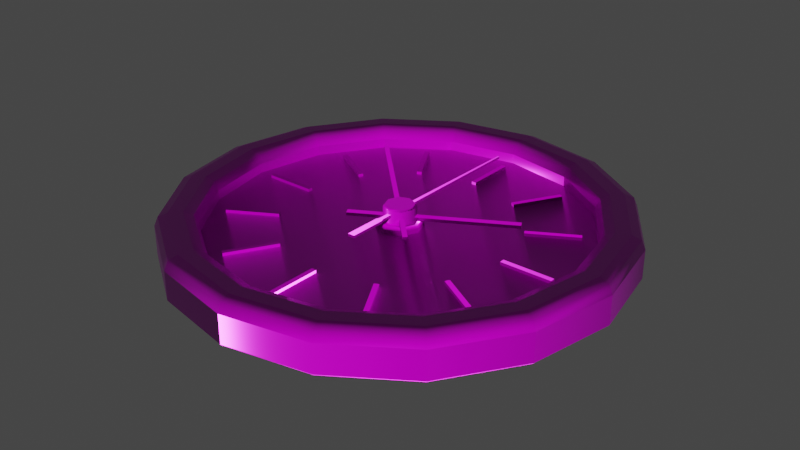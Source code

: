 # Source: Stylized_Wall_Clock_Textured.blend  (saved by Blender 2.83.20; exported with 4.5.12 LTS)
import bpy
from mathutils import Matrix  # noqa: F401  (used for matrix-valued properties, if any)

bpy.ops.wm.read_factory_settings(use_empty=True)
scene = bpy.context.scene
scene.name = 'Scene'

# ---- collections
col_wall_clock__round__low = bpy.data.collections.new('Wall Clock (Round) Low'); scene.collection.children.link(col_wall_clock__round__low)

# ---- images (referenced by path relative to the original .blend; pixels are not part of the script)
import os
ASSET_DIR = os.environ.get("B2B_ASSET_DIR", "")  # directory of the original .blend (textures are referenced by path, not embedded)
HERE = os.path.dirname(os.path.abspath(__file__))  # packed textures are extracted next to this script under _unpacked/

def load_image(name, relpath, width, height, colorspace="sRGB"):
    """Load a texture the original file referenced (path relative to the .blend, or extracted next to this script)."""
    p = next((c for c in (os.path.join(HERE, relpath), os.path.join(ASSET_DIR, relpath)) if relpath and os.path.exists(c)), "")
    if p:
        img = bpy.data.images.load(p, check_existing=True)
        img.name = name
    else:  # same state as the original file: an image datablock whose file is absent (Cycles renders it pink)
        img = bpy.data.images.new(name, width, height)
        img.source = "FILE"
        img.filepath = "//" + (relpath or name)
    img.colorspace_settings.name = colorspace
    return img
img_stylized_wall_clock_low_wall_clock__round__height_png = load_image('Stylized Wall Clock_low_Wall Clock (Round)_Height.png', 'Stylized Wall Clock_low_Wall Clock (Round)_Height.png', 1024, 1024, 'Non-Color')
img_stylized_wall_clock_low_wall_clock__round__basecolor_png = load_image('Stylized Wall Clock_low_Wall Clock (Round)_BaseColor.png', 'Stylized Wall Clock_low_Wall Clock (Round)_BaseColor.png', 1024, 1024, 'sRGB')
img_stylized_wall_clock_low_wall_clock__round__metallic_png = load_image('Stylized Wall Clock_low_Wall Clock (Round)_Metallic.png', 'Stylized Wall Clock_low_Wall Clock (Round)_Metallic.png', 1024, 1024, 'Non-Color')
img_stylized_wall_clock_low_wall_clock__round__roughness_png = load_image('Stylized Wall Clock_low_Wall Clock (Round)_Roughness.png', 'Stylized Wall Clock_low_Wall Clock (Round)_Roughness.png', 1024, 1024, 'Non-Color')
img_stylized_wall_clock_low_wall_clock__round__normal_png = load_image('Stylized Wall Clock_low_Wall Clock (Round)_Normal.png', 'Stylized Wall Clock_low_Wall Clock (Round)_Normal.png', 1024, 1024, 'Non-Color')

# ---- materials (node trees are filled in below, after node groups)
mat_wall_clock__round = bpy.data.materials.new('Wall Clock (Round)')
mat_wall_clock__round.use_transparent_shadow = False

# ---- node groups
ng_auto_smooth = bpy.data.node_groups.new('Auto Smooth', 'GeometryNodeTree')
_s = ng_auto_smooth.interface.new_socket(name='Geometry', in_out='OUTPUT', socket_type='NodeSocketGeometry')
_s = ng_auto_smooth.interface.new_socket(name='Geometry', in_out='INPUT', socket_type='NodeSocketGeometry')
_s = ng_auto_smooth.interface.new_socket(name='Angle', in_out='INPUT', socket_type='NodeSocketFloat')
_s.subtype = 'ANGLE'
_s.min_value = 0.0
_s.max_value = 3.142
ng_auto_smooth.is_modifier = True
_N = ng_auto_smooth.nodes; _L = ng_auto_smooth.links
n0 = _N.new('NodeGroupOutput'); n0.name = 'Group Output'; n0.location = (480, -100)
n1 = _N.new('NodeGroupInput'); n1.name = 'Group Input'; n1.location = (-420, -300)
n2 = _N.new('NodeGroupInput'); n2.name = 'Group Input.001'; n2.location = (-60, -100)
n3 = _N.new('GeometryNodeSetShadeSmooth'); n3.name = 'Set Shade Smooth'; n3.location = (120, -100)
n3.domain = 'EDGE'
n4 = _N.new('GeometryNodeSetShadeSmooth'); n4.name = 'Set Shade Smooth.001'; n4.location = (300, -100)
n5 = _N.new('GeometryNodeInputMeshEdgeAngle'); n5.name = 'Edge Angle'; n5.location = (-420, -220)
n6 = _N.new('GeometryNodeInputEdgeSmooth'); n6.name = 'Is Edge Smooth'; n6.location = (-60, -160)
n7 = _N.new('GeometryNodeInputShadeSmooth'); n7.name = 'Is Face Smooth'; n7.location = (-240, -340)
n8 = _N.new('FunctionNodeBooleanMath'); n8.name = 'Boolean Math'; n8.location = (-60, -220)
n9 = _N.new('FunctionNodeCompare'); n9.name = 'Compare'; n9.location = (-240, -180)
n9.operation = 'LESS_EQUAL'
_L.new(n5.outputs[0], n9.inputs[0])
_L.new(n4.outputs[0], n0.inputs[0])
_L.new(n1.outputs[1], n9.inputs[1])
_L.new(n9.outputs[0], n8.inputs[0])
_L.new(n7.outputs[0], n8.inputs[1])
_L.new(n2.outputs[0], n3.inputs[0])
_L.new(n6.outputs[0], n3.inputs[1])
_L.new(n3.outputs[0], n4.inputs[0])
_L.new(n8.outputs[0], n3.inputs[2])
n0.is_active_output = True

# ---- material node trees
mat_wall_clock__round.use_nodes = True; mat_wall_clock__round.node_tree.nodes.clear()
_N = mat_wall_clock__round.node_tree.nodes; _L = mat_wall_clock__round.node_tree.links
n0 = _N.new('NodeFrame'); n0.name = 'Frame'; n0.location = (-1270, 330)
n0.label = 'Mapping'
n0.width = 400
n1 = _N.new('NodeFrame'); n1.name = 'Frame.001'; n1.location = (-627, 530)
n1.label = 'Textures'
n1.width = 357
n2 = _N.new('ShaderNodeOutputMaterial'); n2.name = 'Material Output'; n2.location = (300, 300)
n3 = _N.new('ShaderNodeTexImage'); n3.name = 'Image Texture'; n3.location = (87, -1150)
n3.label = 'Displacement'
n3.image = img_stylized_wall_clock_low_wall_clock__round__height_png
n4 = _N.new('ShaderNodeTexImage'); n4.name = 'Image Texture.001'; n4.location = (87, -30)
n4.label = 'Base Color'
n4.image = img_stylized_wall_clock_low_wall_clock__round__basecolor_png
n5 = _N.new('ShaderNodeTexImage'); n5.name = 'Image Texture.002'; n5.location = (87, -310)
n5.label = 'Metallic'
n5.image = img_stylized_wall_clock_low_wall_clock__round__metallic_png
n6 = _N.new('ShaderNodeTexImage'); n6.name = 'Image Texture.003'; n6.location = (87, -590)
n6.label = 'Roughness'
n6.image = img_stylized_wall_clock_low_wall_clock__round__roughness_png
n7 = _N.new('ShaderNodeTexImage'); n7.name = 'Image Texture.004'; n7.location = (87, -870)
n7.label = 'Normal'
n7.image = img_stylized_wall_clock_low_wall_clock__round__normal_png
n8 = _N.new('ShaderNodeNormalMap'); n8.name = 'Normal Map'; n8.location = (-240, -340)
n9 = _N.new('ShaderNodeMapping'); n9.name = 'Mapping'; n9.location = (230, -30)
n10 = _N.new('NodeReroute'); n10.name = 'Reroute'; n10.location = (37, -700)
n10.width = 16
n10.socket_idname = 'NodeSocketVector'
n11 = _N.new('ShaderNodeTexCoord'); n11.name = 'Texture Coordinate'; n11.location = (30, -30)
n12 = _N.new('ShaderNodeBsdfPrincipled'); n12.name = 'Principled BSDF'; n12.location = (10, 300)
n12.distribution = 'GGX'
n12.subsurface_method = 'BURLEY'
n12.inputs[3].default_value = 1.45
n12.inputs[27].default_value = (0.0, 0.0, 0.0, 1.0)
n12.inputs[28].default_value = 1.0
n13 = _N.new('ShaderNodeDisplacement'); n13.name = 'Displacement'; n13.location = (-126, -522)
n13.inputs[2].default_value = 1.0
n3.parent = n1
n4.parent = n1
n5.parent = n1
n6.parent = n1
n7.parent = n1
n9.parent = n0
n10.parent = n1
n11.parent = n0
_L.new(n12.outputs[0], n2.inputs[0])
_L.new(n3.outputs[0], n13.inputs[0])
_L.new(n4.outputs[0], n12.inputs[0])
_L.new(n5.outputs[0], n12.inputs[1])
_L.new(n6.outputs[0], n12.inputs[2])
_L.new(n7.outputs[0], n8.inputs[1])
_L.new(n8.outputs[0], n12.inputs[5])
_L.new(n10.outputs[0], n4.inputs[0])
_L.new(n10.outputs[0], n5.inputs[0])
_L.new(n10.outputs[0], n6.inputs[0])
_L.new(n10.outputs[0], n7.inputs[0])
_L.new(n10.outputs[0], n3.inputs[0])
_L.new(n9.outputs[0], n10.inputs[0])
_L.new(n11.outputs[2], n9.inputs[0])
n2.is_active_output = True

# ---- world
world_world = bpy.data.worlds.new('World'); scene.world = world_world
world_world.use_nodes = True; world_world.node_tree.nodes.clear()
_N = world_world.node_tree.nodes; _L = world_world.node_tree.links
n0 = _N.new('ShaderNodeOutputWorld'); n0.name = 'World Output'; n0.location = (300, 300)
n1 = _N.new('ShaderNodeBackground'); n1.name = 'Background'; n1.location = (10, 300)
n1.inputs[0].default_value = (0.05088, 0.05088, 0.05088, 1.0)
_L.new(n1.outputs[0], n0.inputs[0])
n0.is_active_output = True
world_world.color = (0.05088, 0.05088, 0.05088)
world_world.use_sun_shadow = False
world_world.sun_shadow_jitter_overblur = 0.0

# ---- meshes
me_cylinder_001 = bpy.data.meshes.new('Cylinder.001')
me_cylinder_001.from_pydata([(-4.467e-08, 0.1007, 0.088), (-4.753e-08, 0.07113, 0.128), (0.07118, 0.07118, 0.088), (0.05029, 0.05029, 0.128), (0.1007, 1.928e-09, 0.088), (0.07113, 1.451e-09, 0.128), (0.07118, -0.07118, 0.088), (0.05029, -0.05029, 0.128), (-5.347e-08, -0.1007, 0.088), (-4.013e-08, -0.07113, 0.128), (-0.07118, -0.07118, 0.088), (-0.05029, -0.05029, 0.128), (-0.1007, 7.528e-09, 0.088), (-0.07113, 1.134e-08, 0.128), (-0.07118, 0.07118, 0.088), (-0.05029, 0.05029, 0.128), (0.07118, 0.07118, 0.128), (-4.467e-08, 0.1007, 0.128), (0.1007, 1.928e-09, 0.128), (0.07118, -0.07118, 0.128), (-5.347e-08, -0.1007, 0.128), (-0.07118, -0.07118, 0.128), (-0.1007, 7.528e-09, 0.128), (-0.07118, 0.07118, 0.128), (0.05029, 0.05029, 0.2), (-4.753e-08, 0.07113, 0.2), (0.07113, 1.451e-09, 0.2), (0.05029, -0.05029, 0.2), (-4.013e-08, -0.07113, 0.2), (-0.05029, -0.05029, 0.2), (-0.07113, 1.134e-08, 0.2), (-0.05029, 0.05029, 0.2)], [], [(0, 17, 16, 2), (2, 16, 18, 4), (4, 18, 19, 6), (6, 19, 20, 8), (8, 20, 21, 10), (10, 21, 22, 12), (13, 11, 29, 30), (12, 22, 23, 14), (14, 23, 17, 0), (1, 3, 16, 17), (3, 5, 18, 16), (5, 7, 19, 18), (7, 9, 20, 19), (9, 11, 21, 20), (11, 13, 22, 21), (13, 15, 23, 22), (15, 1, 17, 23), (24, 25, 31, 30, 29, 28, 27, 26), (9, 7, 27, 28), (5, 3, 24, 26), (15, 13, 30, 31), (11, 9, 28, 29), (7, 5, 26, 27), (3, 1, 25, 24), (1, 15, 31, 25)])
me_cylinder_001.polygons.foreach_set('use_smooth', [True] * 25)
_uv = me_cylinder_001.uv_layers.new(name='UVMap')
_uv.uv.foreach_set('vector', [0.5026, 0.07529, 0.4931, 0.07529, 0.4931, 0.05694, 0.5026, 0.05694, 0.5026, 0.05694, 0.4931, 0.05694, 0.4931, 0.03859, 0.5026, 0.03859, 0.5026, 0.03859, 0.4931, 0.03859, 0.4931, 0.02025, 0.5026, 0.02025, 0.5026, 0.02025, 0.4931, 0.02025, 0.4931, 0.0019, 0.5026, 0.0019, 0.5026, 0.1487, 0.4931, 0.1487, 0.4931, 0.1303, 0.5026, 0.1303, 0.5026, 0.1303, 0.4931, 0.1303, 0.4931, 0.112, 0.5026, 0.112, 0.001902, 0.02783, 0.001902, 0.01486, 0.01904, 0.01486, 0.01904, 0.02783, 0.5026, 0.112, 0.4931, 0.112, 0.4931, 0.09364, 0.5026, 0.09364, 0.5026, 0.09364, 0.4931, 0.09364, 0.4931, 0.07529, 0.5026, 0.07529, 0.03851, 0.03969, 0.05147, 0.03969, 0.05417, 0.04619, 0.03582, 0.04619, 0.05147, 0.03969, 0.06064, 0.03053, 0.06714, 0.03322, 0.05417, 0.04619, 0.06064, 0.03053, 0.06064, 0.01757, 0.06714, 0.01487, 0.06714, 0.03322, 0.06064, 0.01757, 0.05147, 0.008399, 0.05417, 0.0019, 0.06714, 0.01487, 0.05147, 0.008399, 0.03851, 0.008399, 0.03582, 0.0019, 0.05417, 0.0019, 0.03851, 0.008399, 0.02934, 0.01757, 0.02285, 0.01487, 0.03582, 0.0019, 0.02934, 0.01757, 0.02934, 0.03053, 0.02285, 0.03322, 0.02285, 0.01487, 0.02934, 0.03053, 0.03851, 0.03969, 0.03582, 0.04619, 0.02285, 0.03322, 0.1022, 0.01106, 0.1022, 0.02403, 0.09307, 0.03319, 0.08011, 0.03319, 0.07094, 0.02403, 0.07094, 0.01106, 0.08011, 0.001898, 0.09307, 0.001898, 0.001902, 0.1056, 0.001902, 0.09264, 0.01904, 0.09264, 0.01904, 0.1056, 0.001902, 0.07968, 0.001902, 0.06671, 0.01904, 0.06671, 0.01904, 0.07968, 0.001902, 0.04079, 0.001902, 0.02783, 0.01904, 0.02783, 0.01904, 0.04079, 0.001902, 0.01486, 0.001902, 0.0019, 0.01904, 0.0019, 0.01904, 0.01486, 0.001902, 0.09264, 0.001902, 0.07968, 0.01904, 0.07968, 0.01904, 0.09264, 0.001902, 0.06671, 0.001902, 0.05375, 0.01904, 0.05375, 0.01904, 0.06671, 0.001902, 0.05375, 0.001902, 0.04079, 0.01904, 0.04079, 0.01904, 0.05375])
me_cylinder_001.materials.append(mat_wall_clock__round)
me_cylinder_001.use_remesh_fix_poles = True
me_cylinder_001.use_remesh_preserve_attributes = False
me_cylinder_001.use_mirror_vertex_groups = False
me_cylinder_001.update()
me_cylinder = bpy.data.meshes.new('Cylinder')
me_cylinder.from_pydata([(0.3144, 0.7591, 0.1), (-1.91e-08, 0.8217, 0.1), (0.581, 0.581, 0.1), (0.7591, 0.3144, 0.1), (0.8217, -1.289e-07, 0.1), (0.7591, -0.3144, 0.1), (0.581, -0.581, 0.1), (0.3144, -0.7591, 0.1), (1.36e-07, -0.8217, 0.1), (-0.3144, -0.7591, 0.1), (-0.581, -0.581, 0.1), (-0.7591, -0.3144, 0.1), (-0.8217, -8.408e-08, 0.1), (-0.7591, 0.3144, 0.1), (-0.581, 0.581, 0.1), (-0.3144, 0.7591, 0.1), (-2.193e-08, 0.8797, 0.2), (-2.488e-08, 0.8217, 0.1431), (-2.712e-08, 0.8387, 0.1833), (0.3144, 0.7591, 0.1431), (0.3366, 0.8127, 0.2), (0.3209, 0.7748, 0.1833), (0.581, 0.581, 0.1431), (0.622, 0.622, 0.2), (0.593, 0.593, 0.1833), (0.7591, 0.3144, 0.1431), (0.8127, 0.3366, 0.2), (0.7748, 0.3209, 0.1833), (0.8217, -9.277e-08, 0.1431), (0.8797, -4.463e-08, 0.2), (0.8387, -5.867e-08, 0.1833), (0.7591, -0.3144, 0.1431), (0.8127, -0.3367, 0.2), (0.7748, -0.3209, 0.1833), (0.581, -0.581, 0.1431), (0.622, -0.622, 0.2), (0.593, -0.593, 0.1833), (0.3144, -0.7591, 0.1431), (0.3367, -0.8127, 0.2), (0.3209, -0.7748, 0.1833), (1.302e-07, -0.8217, 0.1431), (1.318e-07, -0.8797, 0.2), (1.274e-07, -0.8387, 0.1833), (-0.3144, -0.7591, 0.1431), (-0.3366, -0.8127, 0.2), (-0.3209, -0.7748, 0.1833), (-0.581, -0.581, 0.1431), (-0.622, -0.622, 0.2), (-0.593, -0.593, 0.1833), (-0.7591, -0.3144, 0.1431), (-0.8127, -0.3367, 0.2), (-0.7748, -0.3209, 0.1833), (-0.8217, -4.797e-08, 0.1431), (-0.8797, 3.701e-09, 0.2), (-0.8387, -1.292e-08, 0.1833), (-0.7591, 0.3144, 0.1431), (-0.8127, 0.3367, 0.2), (-0.7748, 0.3209, 0.1833), (-0.581, 0.581, 0.1431), (-0.622, 0.622, 0.2), (-0.593, 0.593, 0.1833), (-0.3144, 0.7591, 0.1431), (-0.3366, 0.8127, 0.2), (-0.3209, 0.7748, 0.1833), (0.3605, 0.8703, 0.2), (0.3827, 0.9239, 0.1431), (0.3762, 0.9082, 0.1833), (0.0, 1.0, 0.1431), (-1.058e-08, 0.942, 0.2), (-3.027e-09, 0.983, 0.1833), (0.6661, 0.6661, 0.2), (0.7071, 0.7071, 0.1431), (0.6951, 0.6951, 0.1833), (0.8703, 0.3605, 0.2), (0.9239, 0.3827, 0.1431), (0.9082, 0.3762, 0.1833), (0.942, -4.415e-08, 0.2), (1.0, -4.371e-08, 0.1431), (0.983, -4.412e-08, 0.1833), (0.8703, -0.3605, 0.2), (0.9239, -0.3827, 0.1431), (0.9082, -0.3762, 0.1833), (0.6661, -0.6661, 0.2), (0.7071, -0.7071, 0.1431), (0.6951, -0.6951, 0.1833), (0.3605, -0.8703, 0.2), (0.3827, -0.9239, 0.1431), (0.3762, -0.9082, 0.1833), (1.417e-07, -0.942, 0.2), (1.51e-07, -1.0, 0.1431), (1.485e-07, -0.983, 0.1833), (-0.3605, -0.8703, 0.2), (-0.3827, -0.9239, 0.1431), (-0.3762, -0.9082, 0.1833), (-0.6661, -0.6661, 0.2), (-0.7071, -0.7071, 0.1431), (-0.6951, -0.6951, 0.1833), (-0.8703, -0.3605, 0.2), (-0.9239, -0.3827, 0.1431), (-0.9082, -0.3762, 0.1833), (-0.942, 7.958e-09, 0.2), (-1.0, 1.192e-08, 0.1431), (-0.983, 1.071e-08, 0.1833), (-0.8703, 0.3605, 0.2), (-0.9239, 0.3827, 0.1431), (-0.9082, 0.3762, 0.1833), (-0.6661, 0.6661, 0.2), (-0.7071, 0.7071, 0.1431), (-0.6951, 0.6951, 0.1833), (-0.3605, 0.8703, 0.2), (-0.3827, 0.9239, 0.1431), (-0.3762, 0.9082, 0.1833), (-5.355e-09, 0.9848, 0.0), (0.0, 1.0, 0.0149), (0.3827, 0.9239, 0.0149), (0.3769, 0.9098, 0.0), (0.7071, 0.7071, 0.0149), (0.6964, 0.6964, 0.0), (0.9239, 0.3827, 0.0149), (0.9098, 0.3769, 0.0), (1.0, -4.371e-08, 0.0149), (0.9848, -4.4e-08, 0.0), (0.9239, -0.3827, 0.0149), (0.9098, -0.3769, 0.0), (0.7071, -0.7071, 0.0149), (0.6964, -0.6964, 0.0), (0.3827, -0.9239, 0.0149), (0.3769, -0.9098, 0.0), (1.51e-07, -1.0, 0.0149), (1.465e-07, -0.9848, 0.0), (-0.3827, -0.9239, 0.0149), (-0.3769, -0.9098, 0.0), (-0.7071, -0.7071, 0.0149), (-0.6964, -0.6964, 0.0), (-0.9239, -0.3827, 0.0149), (-0.9098, -0.3769, 0.0), (-1.0, 1.192e-08, 0.0149), (-0.9848, 1.094e-08, 0.0), (-0.9239, 0.3827, 0.0149), (-0.9098, 0.3769, 0.0), (-0.7071, 0.7071, 0.0149), (-0.6964, 0.6964, 0.0), (-0.3827, 0.9239, 0.0149), (-0.3769, 0.9098, 0.0)], [], [(116, 71, 74, 118), (114, 65, 71, 116), (120, 77, 80, 122), (122, 80, 83, 124), (124, 83, 86, 126), (126, 86, 89, 128), (128, 89, 92, 130), (130, 92, 95, 132), (132, 95, 98, 134), (134, 98, 101, 136), (136, 101, 104, 138), (138, 104, 107, 140), (140, 107, 110, 142), (28, 25, 3, 4), (118, 74, 77, 120), (142, 110, 67, 113), (17, 61, 15, 1), (23, 26, 73, 70), (25, 22, 2, 3), (31, 28, 4, 5), (34, 31, 5, 6), (37, 34, 6, 7), (40, 37, 7, 8), (43, 40, 8, 9), (46, 43, 9, 10), (49, 46, 10, 11), (52, 49, 11, 12), (55, 52, 12, 13), (58, 55, 13, 14), (61, 58, 14, 15), (112, 115, 117, 119, 121, 123, 125, 127, 129, 131, 133, 135, 137, 139, 141, 143), (22, 19, 0, 2), (0, 1, 15, 14, 13, 12, 11, 10, 9, 8, 7, 6, 5, 4, 3, 2), (47, 50, 97, 94), (26, 29, 76, 73), (50, 53, 100, 97), (29, 32, 79, 76), (53, 56, 103, 100), (32, 35, 82, 79), (56, 59, 106, 103), (35, 38, 85, 82), (59, 62, 109, 106), (38, 41, 88, 85), (16, 20, 64, 68), (62, 16, 68, 109), (41, 44, 91, 88), (20, 23, 70, 64), (44, 47, 94, 91), (65, 67, 69, 66), (66, 69, 68, 64), (71, 65, 66, 72), (72, 66, 64, 70), (74, 71, 72, 75), (75, 72, 70, 73), (77, 74, 75, 78), (78, 75, 73, 76), (80, 77, 78, 81), (81, 78, 76, 79), (83, 80, 81, 84), (84, 81, 79, 82), (86, 83, 84, 87), (87, 84, 82, 85), (89, 86, 87, 90), (90, 87, 85, 88), (92, 89, 90, 93), (93, 90, 88, 91), (95, 92, 93, 96), (96, 93, 91, 94), (98, 95, 96, 99), (99, 96, 94, 97), (101, 98, 99, 102), (102, 99, 97, 100), (104, 101, 102, 105), (105, 102, 100, 103), (107, 104, 105, 108), (108, 105, 103, 106), (110, 107, 108, 111), (111, 108, 106, 109), (67, 110, 111, 69), (69, 111, 109, 68), (20, 16, 18, 21), (21, 18, 17, 19), (23, 20, 21, 24), (24, 21, 19, 22), (26, 23, 24, 27), (27, 24, 22, 25), (29, 26, 27, 30), (30, 27, 25, 28), (32, 29, 30, 33), (33, 30, 28, 31), (35, 32, 33, 36), (36, 33, 31, 34), (38, 35, 36, 39), (39, 36, 34, 37), (41, 38, 39, 42), (42, 39, 37, 40), (44, 41, 42, 45), (45, 42, 40, 43), (47, 44, 45, 48), (48, 45, 43, 46), (50, 47, 48, 51), (51, 48, 46, 49), (53, 50, 51, 54), (54, 51, 49, 52), (56, 53, 54, 57), (57, 54, 52, 55), (59, 56, 57, 60), (60, 57, 55, 58), (62, 59, 60, 63), (63, 60, 58, 61), (16, 62, 63, 18), (18, 63, 61, 17), (19, 17, 1, 0), (113, 114, 115, 112), (114, 116, 117, 115), (116, 118, 119, 117), (118, 120, 121, 119), (120, 122, 123, 121), (122, 124, 125, 123), (124, 126, 127, 125), (126, 128, 129, 127), (128, 130, 131, 129), (130, 132, 133, 131), (132, 134, 135, 133), (134, 136, 137, 135), (136, 138, 139, 137), (138, 140, 141, 139), (140, 142, 143, 141), (142, 113, 112, 143), (113, 67, 65, 114)])
me_cylinder.polygons.foreach_set('use_smooth', [True] * 130)
_uv = me_cylinder.uv_layers.new(name='UVMap')
_uv.uv.foreach_set('vector', [0.8711, 0.1971, 0.9032, 0.1971, 0.9032, 0.2947, 0.8711, 0.2947, 0.8711, 0.0995, 0.9032, 0.0995, 0.9032, 0.1971, 0.8711, 0.1971, 0.8711, 0.3923, 0.9032, 0.3923, 0.9032, 0.4899, 0.8711, 0.4899, 0.8711, 0.4899, 0.9032, 0.4899, 0.9032, 0.5875, 0.8711, 0.5875, 0.8711, 0.5875, 0.9032, 0.5875, 0.9032, 0.6851, 0.8711, 0.6851, 0.8711, 0.6851, 0.9032, 0.6851, 0.9032, 0.7827, 0.8711, 0.7827, 0.939, 0.7827, 0.907, 0.7827, 0.907, 0.6851, 0.939, 0.6851, 0.939, 0.6851, 0.907, 0.6851, 0.907, 0.5875, 0.939, 0.5875, 0.939, 0.5875, 0.907, 0.5875, 0.907, 0.4899, 0.939, 0.4899, 0.939, 0.4899, 0.907, 0.4899, 0.907, 0.3923, 0.939, 0.3923, 0.939, 0.3923, 0.907, 0.3923, 0.907, 0.2947, 0.939, 0.2947, 0.939, 0.2947, 0.907, 0.2947, 0.907, 0.1971, 0.939, 0.1971, 0.939, 0.1971, 0.907, 0.1971, 0.907, 0.0995, 0.939, 0.0995, 0.9574, 0.2425, 0.9574, 0.1623, 0.9682, 0.1623, 0.9682, 0.2425, 0.8711, 0.2947, 0.9032, 0.2947, 0.9032, 0.3923, 0.8711, 0.3923, 0.939, 0.0995, 0.907, 0.0995, 0.907, 0.001902, 0.939, 0.001902, 0.9536, 0.08209, 0.9536, 0.1623, 0.9429, 0.1623, 0.9429, 0.08209, 0.1333, 0.07398, 0.07267, 0.1367, 0.05934, 0.1281, 0.1244, 0.06093, 0.9574, 0.1623, 0.9574, 0.08209, 0.9682, 0.08209, 0.9682, 0.1623, 0.9574, 0.3227, 0.9574, 0.2425, 0.9682, 0.2425, 0.9682, 0.3227, 0.9574, 0.4029, 0.9574, 0.3227, 0.9682, 0.3227, 0.9682, 0.4029, 0.9574, 0.483, 0.9574, 0.4029, 0.9682, 0.4029, 0.9682, 0.483, 0.9574, 0.5632, 0.9574, 0.483, 0.9682, 0.483, 0.9682, 0.5632, 0.9536, 0.6434, 0.9536, 0.7236, 0.9429, 0.7236, 0.9429, 0.6434, 0.9536, 0.5632, 0.9536, 0.6434, 0.9429, 0.6434, 0.9429, 0.5632, 0.9536, 0.483, 0.9536, 0.5632, 0.9429, 0.5632, 0.9429, 0.483, 0.9536, 0.4029, 0.9536, 0.483, 0.9429, 0.483, 0.9429, 0.4029, 0.9536, 0.3227, 0.9536, 0.4029, 0.9429, 0.4029, 0.9429, 0.3227, 0.9536, 0.2425, 0.9536, 0.3227, 0.9429, 0.3227, 0.9429, 0.2425, 0.9536, 0.1623, 0.9536, 0.2425, 0.9429, 0.2425, 0.9429, 0.1623, 0.3807, 0.5713, 0.4178, 0.4828, 0.4862, 0.4154, 0.5755, 0.3798, 0.6716, 0.3803, 0.7601, 0.4178, 0.827, 0.4866, 0.862, 0.5761, 0.862, 0.6724, 0.825, 0.7611, 0.7567, 0.8284, 0.6675, 0.8638, 0.5714, 0.8635, 0.4831, 0.8259, 0.416, 0.7571, 0.3808, 0.6675, 0.9574, 0.08209, 0.9574, 0.001895, 0.9682, 0.001895, 0.9682, 0.08209, 0.03259, 0.6823, 0.0893, 0.6256, 0.1634, 0.5949, 0.2436, 0.5949, 0.3177, 0.6256, 0.3744, 0.6823, 0.4051, 0.7564, 0.4051, 0.8366, 0.3744, 0.9107, 0.3177, 0.9674, 0.2436, 0.9981, 0.1634, 0.9981, 0.0893, 0.9674, 0.03259, 0.9107, 0.001907, 0.8366, 0.001907, 0.7564, 0.3815, 0.4519, 0.4428, 0.3892, 0.4561, 0.3979, 0.3904, 0.465, 0.07267, 0.1367, 0.0405, 0.2184, 0.02482, 0.2154, 0.05934, 0.1281, 0.4428, 0.3892, 0.4757, 0.3075, 0.4914, 0.3105, 0.4561, 0.3979, 0.0405, 0.2184, 0.04055, 0.3067, 0.02488, 0.3097, 0.02482, 0.2154, 0.4757, 0.3075, 0.4758, 0.2191, 0.4914, 0.2161, 0.4914, 0.3105, 0.04055, 0.3067, 0.07325, 0.3885, 0.05984, 0.3971, 0.02488, 0.3097, 0.4758, 0.2191, 0.4425, 0.1374, 0.4559, 0.1287, 0.4914, 0.2161, 0.07325, 0.3885, 0.1339, 0.4517, 0.1249, 0.4648, 0.05984, 0.3971, 0.4425, 0.1374, 0.381, 0.07477, 0.39, 0.06164, 0.4559, 0.1287, 0.1339, 0.4517, 0.214, 0.4859, 0.2109, 0.5014, 0.1249, 0.4648, 0.3005, 0.0406, 0.2134, 0.04015, 0.2103, 0.02465, 0.3037, 0.02508, 0.381, 0.07477, 0.3005, 0.0406, 0.3037, 0.02508, 0.39, 0.06164, 0.214, 0.4859, 0.3011, 0.486, 0.3043, 0.5015, 0.2109, 0.5014, 0.2134, 0.04015, 0.1333, 0.07398, 0.1244, 0.06093, 0.2103, 0.02465, 0.3011, 0.486, 0.3815, 0.4519, 0.3904, 0.465, 0.3043, 0.5015, 0.2057, 0.001903, 0.3083, 0.002293, 0.3061, 0.01378, 0.2081, 0.01335, 0.2081, 0.01335, 0.3061, 0.01378, 0.3037, 0.02508, 0.2103, 0.02465, 0.1112, 0.04182, 0.2057, 0.001903, 0.2081, 0.01335, 0.1179, 0.05142, 0.1179, 0.05142, 0.2081, 0.01335, 0.2103, 0.02465, 0.1244, 0.06093, 0.03974, 0.1155, 0.1112, 0.04182, 0.1179, 0.05142, 0.04963, 0.1218, 0.04963, 0.1218, 0.1179, 0.05142, 0.1244, 0.06093, 0.05934, 0.1281, 0.001902, 0.2112, 0.03974, 0.1155, 0.04963, 0.1218, 0.01343, 0.2133, 0.01343, 0.2133, 0.04963, 0.1218, 0.05934, 0.1281, 0.02482, 0.2154, 0.001994, 0.3142, 0.001902, 0.2112, 0.01343, 0.2133, 0.01349, 0.3119, 0.01349, 0.3119, 0.01343, 0.2133, 0.02482, 0.2154, 0.02488, 0.3097, 0.04031, 0.4098, 0.001994, 0.3142, 0.01349, 0.3119, 0.05011, 0.4034, 0.05011, 0.4034, 0.01349, 0.3119, 0.02488, 0.3097, 0.05984, 0.3971, 0.1117, 0.484, 0.04031, 0.4098, 0.05011, 0.4034, 0.1183, 0.4743, 0.1183, 0.4743, 0.05011, 0.4034, 0.05984, 0.3971, 0.1249, 0.4648, 0.2063, 0.5242, 0.1117, 0.484, 0.1183, 0.4743, 0.2085, 0.5128, 0.2085, 0.5128, 0.1183, 0.4743, 0.1249, 0.4648, 0.2109, 0.5014, 0.309, 0.5242, 0.2063, 0.5242, 0.2085, 0.5128, 0.3066, 0.5128, 0.3066, 0.5128, 0.2085, 0.5128, 0.2109, 0.5014, 0.3043, 0.5015, 0.4036, 0.4842, 0.309, 0.5242, 0.3066, 0.5128, 0.397, 0.4746, 0.397, 0.4746, 0.3066, 0.5128, 0.3043, 0.5015, 0.3904, 0.465, 0.4757, 0.4106, 0.4036, 0.4842, 0.397, 0.4746, 0.4658, 0.4043, 0.4658, 0.4043, 0.397, 0.4746, 0.3904, 0.465, 0.4561, 0.3979, 0.5144, 0.3149, 0.4757, 0.4106, 0.4658, 0.4043, 0.5028, 0.3128, 0.5028, 0.3128, 0.4658, 0.4043, 0.4561, 0.3979, 0.4914, 0.3105, 0.5144, 0.2115, 0.5144, 0.3149, 0.5028, 0.3128, 0.5029, 0.2138, 0.5029, 0.2138, 0.5028, 0.3128, 0.4914, 0.3105, 0.4914, 0.2161, 0.4754, 0.1158, 0.5144, 0.2115, 0.5029, 0.2138, 0.4656, 0.1223, 0.4656, 0.1223, 0.5029, 0.2138, 0.4914, 0.2161, 0.4559, 0.1287, 0.403, 0.04233, 0.4754, 0.1158, 0.4656, 0.1223, 0.3965, 0.05208, 0.3965, 0.05208, 0.4656, 0.1223, 0.4559, 0.1287, 0.39, 0.06164, 0.3083, 0.002293, 0.403, 0.04233, 0.3965, 0.05208, 0.3061, 0.01378, 0.3061, 0.01378, 0.3965, 0.05208, 0.39, 0.06164, 0.3037, 0.02508, 0.2134, 0.04015, 0.3005, 0.0406, 0.2982, 0.05146, 0.2155, 0.051, 0.2155, 0.051, 0.2982, 0.05146, 0.2961, 0.06235, 0.2178, 0.0618, 0.1333, 0.07398, 0.2134, 0.04015, 0.2155, 0.051, 0.1395, 0.08312, 0.1395, 0.08312, 0.2155, 0.051, 0.2178, 0.0618, 0.1459, 0.09216, 0.07267, 0.1367, 0.1333, 0.07398, 0.1395, 0.08312, 0.082, 0.1427, 0.082, 0.1427, 0.1395, 0.08312, 0.1459, 0.09216, 0.09143, 0.1486, 0.0405, 0.2184, 0.07267, 0.1367, 0.082, 0.1427, 0.0515, 0.2206, 0.0515, 0.2206, 0.082, 0.1427, 0.09143, 0.1486, 0.06256, 0.2225, 0.04055, 0.3067, 0.0405, 0.2184, 0.0515, 0.2206, 0.05155, 0.3047, 0.05155, 0.3047, 0.0515, 0.2206, 0.06256, 0.2225, 0.06256, 0.3024, 0.07325, 0.3885, 0.04055, 0.3067, 0.05155, 0.3047, 0.08266, 0.3825, 0.08266, 0.3825, 0.05155, 0.3047, 0.06256, 0.3024, 0.09203, 0.3763, 0.1339, 0.4517, 0.07325, 0.3885, 0.08266, 0.3825, 0.1402, 0.4427, 0.1402, 0.4427, 0.08266, 0.3825, 0.09203, 0.3763, 0.1465, 0.4335, 0.214, 0.4859, 0.1339, 0.4517, 0.1402, 0.4427, 0.2163, 0.4751, 0.2163, 0.4751, 0.1402, 0.4427, 0.1465, 0.4335, 0.2184, 0.4643, 0.3011, 0.486, 0.214, 0.4859, 0.2163, 0.4751, 0.299, 0.4751, 0.299, 0.4751, 0.2163, 0.4751, 0.2184, 0.4643, 0.2966, 0.4643, 0.3815, 0.4519, 0.3011, 0.486, 0.299, 0.4751, 0.3753, 0.4427, 0.3753, 0.4427, 0.299, 0.4751, 0.2966, 0.4643, 0.3689, 0.4336, 0.4428, 0.3892, 0.3815, 0.4519, 0.3753, 0.4427, 0.4334, 0.3831, 0.4334, 0.3831, 0.3753, 0.4427, 0.3689, 0.4336, 0.424, 0.3771, 0.4757, 0.3075, 0.4428, 0.3892, 0.4334, 0.3831, 0.4647, 0.3053, 0.4647, 0.3053, 0.4334, 0.3831, 0.424, 0.3771, 0.4537, 0.3033, 0.4758, 0.2191, 0.4757, 0.3075, 0.4647, 0.3053, 0.4647, 0.2212, 0.4647, 0.2212, 0.4647, 0.3053, 0.4537, 0.3033, 0.4537, 0.2235, 0.4425, 0.1374, 0.4758, 0.2191, 0.4647, 0.2212, 0.4332, 0.1435, 0.4332, 0.1435, 0.4647, 0.2212, 0.4537, 0.2235, 0.4239, 0.1498, 0.381, 0.07477, 0.4425, 0.1374, 0.4332, 0.1435, 0.3747, 0.08394, 0.3747, 0.08394, 0.4332, 0.1435, 0.4239, 0.1498, 0.3685, 0.0932, 0.3005, 0.0406, 0.381, 0.07477, 0.3747, 0.08394, 0.2982, 0.05146, 0.2982, 0.05146, 0.3747, 0.08394, 0.3685, 0.0932, 0.2961, 0.06235, 0.9536, 0.001902, 0.9536, 0.08209, 0.9429, 0.08209, 0.9429, 0.001902, 0.3753, 0.5703, 0.4133, 0.4797, 0.4178, 0.4828, 0.3807, 0.5713, 0.4133, 0.4797, 0.4832, 0.4108, 0.4862, 0.4154, 0.4178, 0.4828, 0.4832, 0.4108, 0.5744, 0.3745, 0.5755, 0.3798, 0.4862, 0.4154, 0.5744, 0.3745, 0.6727, 0.3749, 0.6716, 0.3803, 0.5755, 0.3798, 0.6727, 0.3749, 0.7631, 0.4133, 0.7601, 0.4178, 0.6716, 0.3803, 0.7631, 0.4133, 0.8315, 0.4836, 0.827, 0.4866, 0.7601, 0.4178, 0.8315, 0.4836, 0.8673, 0.5751, 0.862, 0.5761, 0.827, 0.4866, 0.8673, 0.5751, 0.8673, 0.6735, 0.862, 0.6724, 0.862, 0.5761, 0.8673, 0.6735, 0.8295, 0.7641, 0.825, 0.7611, 0.862, 0.6724, 0.8295, 0.7641, 0.7597, 0.8329, 0.7567, 0.8284, 0.825, 0.7611, 0.7597, 0.8329, 0.6685, 0.8692, 0.6675, 0.8638, 0.7567, 0.8284, 0.6685, 0.8692, 0.5703, 0.8688, 0.5714, 0.8635, 0.6675, 0.8638, 0.5703, 0.8688, 0.48, 0.8304, 0.4831, 0.8259, 0.5714, 0.8635, 0.48, 0.8304, 0.4114, 0.7601, 0.416, 0.7571, 0.4831, 0.8259, 0.4114, 0.7601, 0.3755, 0.6686, 0.3808, 0.6675, 0.416, 0.7571, 0.3755, 0.6686, 0.3753, 0.5703, 0.3807, 0.5713, 0.3808, 0.6675, 0.8711, 0.001902, 0.9032, 0.001902, 0.9032, 0.0995, 0.8711, 0.0995])
me_cylinder.materials.append(mat_wall_clock__round)
me_cylinder.use_remesh_fix_poles = True
me_cylinder.use_remesh_preserve_attributes = False
me_cylinder.use_mirror_vertex_groups = False
me_cylinder.update()
me_cube_001 = bpy.data.meshes.new('Cube.001')
me_cube_001.from_pydata([(-0.01418, -0.2234, -0.007091), (-0.01418, -0.2234, 0.007091), (-0.01418, 0.5, -0.007091), (-0.01418, 0.5, 0.007091), (0.01418, -0.2234, -0.007091), (0.01418, -0.2234, 0.007091), (0.01418, 0.5, -0.007091), (0.01418, 0.5, 0.007091)], [], [(0, 1, 3, 2), (2, 3, 7, 6), (6, 7, 5, 4), (4, 5, 1, 0), (2, 6, 4, 0), (7, 3, 1, 5)])
me_cube_001.polygons.foreach_set('use_smooth', [True] * 6)
_uv = me_cube_001.uv_layers.new(name='UVMap')
_uv.uv.foreach_set('vector', [0.5249, 0.009312, 0.5286, 0.009312, 0.5286, 0.1984, 0.5249, 0.1984, 0.5249, 0.1984, 0.5286, 0.1984, 0.5286, 0.2058, 0.5249, 0.2058, 0.5175, 0.1984, 0.5138, 0.1984, 0.5138, 0.009312, 0.5175, 0.009312, 0.5175, 0.009312, 0.5138, 0.009312, 0.5138, 0.001898, 0.5175, 0.001898, 0.5249, 0.1984, 0.5175, 0.1984, 0.5175, 0.009312, 0.5249, 0.009312, 0.536, 0.1984, 0.5286, 0.1984, 0.5286, 0.009312, 0.536, 0.009312])
me_cube_001.materials.append(mat_wall_clock__round)
me_cube_001.use_remesh_fix_poles = True
me_cube_001.use_remesh_preserve_attributes = False
me_cube_001.use_mirror_vertex_groups = False
me_cube_001.update()
me_cube = bpy.data.meshes.new('Cube')
me_cube.from_pydata([(-0.01025, -0.2234, -0.005779), (-0.01025, -0.2234, 0.005779), (-0.01025, 0.7, -0.005779), (-0.01025, 0.7, 0.005779), (0.01025, -0.2234, -0.005779), (0.01025, -0.2234, 0.005779), (0.01025, 0.7, -0.005779), (0.01025, 0.7, 0.005779)], [], [(0, 1, 3, 2), (2, 3, 7, 6), (6, 7, 5, 4), (4, 5, 1, 0), (2, 6, 4, 0), (7, 3, 1, 5)])
me_cube.polygons.foreach_set('use_smooth', [True] * 6)
_uv = me_cube.uv_layers.new(name='UVMap')
_uv.uv.foreach_set('vector', [0.5544, 0.009212, 0.5585, 0.009233, 0.5585, 0.2446, 0.5544, 0.2446, 0.5544, 0.2446, 0.5585, 0.2446, 0.5584, 0.2519, 0.5543, 0.2519, 0.5491, 0.2446, 0.545, 0.2446, 0.545, 0.009192, 0.5491, 0.009212, 0.5491, 0.009212, 0.545, 0.009192, 0.5451, 0.001904, 0.5492, 0.001924, 0.5544, 0.2446, 0.5491, 0.2446, 0.5491, 0.009212, 0.5544, 0.009212, 0.545, 0.2446, 0.5398, 0.2446, 0.5398, 0.009192, 0.545, 0.009192])
me_cube.materials.append(mat_wall_clock__round)
me_cube.use_remesh_fix_poles = True
me_cube.use_remesh_preserve_attributes = False
me_cube.use_mirror_vertex_groups = False
me_cube.update()
me_cube_002 = bpy.data.meshes.new('Cube.002')
me_cube_002.from_pydata([(-0.01524, -0.3, -0.005779), (-0.01524, -0.3, 0.005779), (-0.003759, 0.7, -0.005779), (-0.003759, 0.7, 0.005779), (0.01524, -0.3, -0.005779), (0.01524, -0.3, 0.005779), (0.003759, 0.7, -0.005779), (0.003759, 0.7, 0.005779), (-0.01524, -0.133, -0.005779), (-0.01524, -0.133, 0.005779), (0.01524, -0.133, -0.005779), (0.01524, -0.133, 0.005779), (-0.008999, -0.1184, 0.005779), (0.008999, -0.1184, -0.005779), (-0.008999, -0.1184, -0.005779), (0.008999, -0.1184, 0.005779)], [], [(14, 12, 3, 2), (2, 3, 7, 6), (10, 11, 5, 4), (4, 5, 1, 0), (8, 10, 4, 0), (11, 9, 1, 5), (15, 12, 9, 11), (14, 13, 10, 8), (13, 15, 11, 10), (0, 1, 9, 8), (6, 7, 15, 13), (2, 6, 13, 14), (7, 3, 12, 15), (8, 9, 12, 14)])
me_cube_002.polygons.foreach_set('use_smooth', [True] * 14)
_uv = me_cube_002.uv_layers.new(name='UVMap')
_uv.uv.foreach_set('vector', [0.5814, 0.07383, 0.5849, 0.07384, 0.5851, 0.2793, 0.5815, 0.2793, 0.5799, 0.008637, 0.5741, 0.008637, 0.5741, 0.004901, 0.5799, 0.004901, 0.5776, 0.06892, 0.574, 0.06891, 0.5741, 0.01711, 0.5777, 0.01712, 0.5703, 0.001898, 0.5703, 0.004942, 0.5623, 0.004942, 0.5623, 0.001898, 0.7977, 0.009869, 0.7977, 0.001898, 0.8414, 0.001898, 0.8414, 0.009869, 0.5703, 0.04892, 0.5623, 0.04892, 0.5623, 0.004942, 0.5703, 0.004942, 0.5687, 0.05276, 0.5639, 0.05276, 0.5623, 0.04892, 0.5703, 0.04892, 0.7939, 0.008237, 0.7939, 0.00353, 0.7977, 0.001898, 0.7977, 0.009869, 0.5776, 0.07384, 0.574, 0.07383, 0.574, 0.06891, 0.5776, 0.06892, 0.5815, 0.01711, 0.5851, 0.01712, 0.585, 0.06892, 0.5814, 0.06891, 0.5777, 0.2793, 0.5741, 0.2793, 0.574, 0.07383, 0.5776, 0.07384, 0.5799, 0.008637, 0.5799, 0.004901, 0.7939, 0.00353, 0.7939, 0.008237, 0.5691, 0.2684, 0.5653, 0.2684, 0.5639, 0.05276, 0.5687, 0.05276, 0.5814, 0.06891, 0.585, 0.06892, 0.5849, 0.07384, 0.5814, 0.07383])
me_cube_002.materials.append(mat_wall_clock__round)
me_cube_002.use_remesh_fix_poles = True
me_cube_002.use_remesh_preserve_attributes = False
me_cube_002.use_mirror_vertex_groups = False
me_cube_002.update()
me_cube_003 = bpy.data.meshes.new('Cube.003')
me_cube_003.from_pydata([(0.01078, -0.1164, -0.007216), (0.01078, -0.1164, 0.01272), (-0.01078, -0.1164, -0.007216), (-0.01078, -0.1164, 0.01272), (0.01078, 0.1164, -0.007216), (0.01078, 0.1164, 0.01272), (-0.01078, 0.1164, -0.007216), (-0.01078, 0.1164, 0.01272)], [], [(0, 1, 3, 2), (2, 3, 7, 6), (6, 7, 5, 4), (4, 5, 1, 0), (7, 3, 1, 5)])
me_cube_003.polygons.foreach_set('use_smooth', [True] * 5)
_uv = me_cube_003.uv_layers.new(name='UVMap')
_uv.uv.foreach_set('vector', [0.3469, 0.00669, 0.3517, 0.00669, 0.3517, 0.01187, 0.3469, 0.01187, 0.3517, 0.01666, 0.3517, 0.01187, 0.4076, 0.01187, 0.4076, 0.01666, 0.4124, 0.01187, 0.4076, 0.01187, 0.4076, 0.00669, 0.4124, 0.00669, 0.4076, 0.0019, 0.4076, 0.00669, 0.3517, 0.00669, 0.3517, 0.0019, 0.4076, 0.01187, 0.3517, 0.01187, 0.3517, 0.00669, 0.4076, 0.00669])
me_cube_003.materials.append(mat_wall_clock__round)
me_cube_003.use_remesh_fix_poles = True
me_cube_003.use_remesh_preserve_attributes = False
me_cube_003.use_mirror_vertex_groups = False
me_cube_003.update()

# ---- objects
ob_center_hub_low = bpy.data.objects.new('Center Hub_low', me_cylinder_001)
ob_clock_base_low = bpy.data.objects.new('Clock Base_low', me_cylinder)
ob_hour_hand_low = bpy.data.objects.new('Hour Hand_low', me_cube_001)
ob_minute_hand_low = bpy.data.objects.new('Minute Hand_low', me_cube)
ob_second_hand_low = bpy.data.objects.new('Second Hand_low', me_cube_002)
ob_clock_face_low = bpy.data.objects.new('Clock Face_low', me_cube_003)
ob_radial_empty = bpy.data.objects.new('Radial Empty', None)

# ---- transforms, parenting, visibility, modifiers, constraints
ob_center_hub_low.parent = ob_clock_base_low
ob_center_hub_low.location = (0.0, 0.0, 0.0)
ob_center_hub_low.lineart.crease_threshold = 0.0
_m = ob_center_hub_low.modifiers.new('Bevel', 'BEVEL')
_m.width = 0.008
_m.width_pct = 0.008
_m.angle_limit = 1.569
_m = ob_center_hub_low.modifiers.new('Auto Smooth', 'NODES')
_m.node_group = ng_auto_smooth
_gi = [s.identifier for s in ng_auto_smooth.interface.items_tree if s.item_type == 'SOCKET' and s.in_out == 'INPUT']
_m[_gi[1]] = 1.047  # Angle
_m = ob_center_hub_low.modifiers.new('Weighted Normal', 'WEIGHTED_NORMAL')
_m.weight = 100
_m.keep_sharp = True
ob_clock_base_low.location = (0.0, 0.0, 0.0)
ob_clock_base_low.lineart.crease_threshold = 0.0
_m = ob_clock_base_low.modifiers.new('Auto Smooth', 'NODES')
_m.node_group = ng_auto_smooth
_gi = [s.identifier for s in ng_auto_smooth.interface.items_tree if s.item_type == 'SOCKET' and s.in_out == 'INPUT']
_m[_gi[1]] = 1.047  # Angle
_m = ob_clock_base_low.modifiers.new('Weighted Normal', 'WEIGHTED_NORMAL')
_m.weight = 100
_m.keep_sharp = True
ob_hour_hand_low.parent = ob_center_hub_low
ob_hour_hand_low.location = (0.0, 0.0, 0.1402)
ob_hour_hand_low.rotation_euler = (0.0, -0.0, -1.047)
ob_hour_hand_low.lineart.crease_threshold = 0.0
_m = ob_hour_hand_low.modifiers.new('Bevel', 'BEVEL')
_m.show_render = False
_m.width = 0.003
_m.width_pct = 0.003
_m.angle_limit = 1.569
_m = ob_hour_hand_low.modifiers.new('Auto Smooth', 'NODES')
_m.node_group = ng_auto_smooth
_gi = [s.identifier for s in ng_auto_smooth.interface.items_tree if s.item_type == 'SOCKET' and s.in_out == 'INPUT']
_m[_gi[1]] = 1.047  # Angle
_m = ob_hour_hand_low.modifiers.new('Weighted Normal', 'WEIGHTED_NORMAL')
_m.weight = 100
_m.keep_sharp = True
ob_minute_hand_low.parent = ob_center_hub_low
ob_minute_hand_low.location = (0.0, 0.0, 0.155)
ob_minute_hand_low.rotation_euler = (0.0, -0.0, 0.7854)
ob_minute_hand_low.lineart.crease_threshold = 0.0
_m = ob_minute_hand_low.modifiers.new('Bevel', 'BEVEL')
_m.show_render = False
_m.width = 0.003
_m.width_pct = 0.003
_m.angle_limit = 1.569
_m = ob_minute_hand_low.modifiers.new('Auto Smooth', 'NODES')
_m.node_group = ng_auto_smooth
_gi = [s.identifier for s in ng_auto_smooth.interface.items_tree if s.item_type == 'SOCKET' and s.in_out == 'INPUT']
_m[_gi[1]] = 1.047  # Angle
_m = ob_minute_hand_low.modifiers.new('Weighted Normal', 'WEIGHTED_NORMAL')
_m.weight = 100
_m.keep_sharp = True
ob_second_hand_low.parent = ob_center_hub_low
ob_second_hand_low.location = (0.0, 0.0, 0.1699)
ob_second_hand_low.lineart.crease_threshold = 0.0
_m = ob_second_hand_low.modifiers.new('Bevel', 'BEVEL')
_m.show_render = False
_m.width = 0.002
_m.width_pct = 0.002
_m.segments = 3
_m.angle_limit = 1.569
_m = ob_second_hand_low.modifiers.new('Auto Smooth', 'NODES')
_m.node_group = ng_auto_smooth
_gi = [s.identifier for s in ng_auto_smooth.interface.items_tree if s.item_type == 'SOCKET' and s.in_out == 'INPUT']
_m[_gi[1]] = 1.047  # Angle
_m = ob_second_hand_low.modifiers.new('Weighted Normal', 'WEIGHTED_NORMAL')
_m.weight = 100
_m.keep_sharp = True
ob_clock_face_low.parent = ob_clock_base_low
ob_clock_face_low.location = (0.0, 0.0, 0.1)
ob_clock_face_low.lineart.crease_threshold = 0.0
_m = ob_clock_face_low.modifiers.new('Bevel', 'BEVEL')
_m.show_render = False
_m.width = 0.003
_m.width_pct = 0.003
_m.limit_method = 'NONE'
_m = ob_clock_face_low.modifiers.new('Radial Displace', 'DISPLACE')
_m.mid_level = 0.0
_m.strength = 0.63
_m.direction = 'Y'
_m = ob_clock_face_low.modifiers.new('Radial Array', 'ARRAY')
_m.count = 12
_m.constant_offset_displace = (0.0, 0.0, 0.0)
_m.use_relative_offset = False
_m.use_object_offset = True
_m.offset_object = ob_radial_empty
_m = ob_clock_face_low.modifiers.new('Auto Smooth', 'NODES')
_m.node_group = ng_auto_smooth
_gi = [s.identifier for s in ng_auto_smooth.interface.items_tree if s.item_type == 'SOCKET' and s.in_out == 'INPUT']
_m[_gi[1]] = 1.047  # Angle
_m = ob_clock_face_low.modifiers.new('Weighted Normal', 'WEIGHTED_NORMAL')
_m.weight = 100
_m.keep_sharp = True
ob_radial_empty.parent = ob_clock_face_low
ob_radial_empty.location = (0.0, 0.0, 0.0)
ob_radial_empty.rotation_euler = (0.0, 0.0, 0.5236)
ob_radial_empty.empty_display_type = 'SPHERE'
ob_radial_empty.lineart.crease_threshold = 0.0

# ---- collection membership
col_wall_clock__round__low.objects.link(ob_center_hub_low)
col_wall_clock__round__low.objects.link(ob_clock_base_low)
col_wall_clock__round__low.objects.link(ob_hour_hand_low)
col_wall_clock__round__low.objects.link(ob_minute_hand_low)
col_wall_clock__round__low.objects.link(ob_second_hand_low)
col_wall_clock__round__low.objects.link(ob_clock_face_low)
col_wall_clock__round__low.objects.link(ob_radial_empty)

# ---- scene / render settings (as saved in the file)
scene.frame_start = 1; scene.frame_end = 250; scene.frame_set(3)
scene.render.engine = 'BLENDER_EEVEE_NEXT'
scene.cycles.samples = 128
scene.cycles.sampling_pattern = 'TABULATED_SOBOL'
scene.cycles.use_adaptive_sampling = False
scene.cycles.use_light_tree = False
scene.view_settings.view_transform = 'Filmic'
bpy.context.view_layer.update()

# ---- added for rendering (the .blend has no active camera and no usable light): camera, sun
cam_auto = bpy.data.cameras.new('AutoCamera')
cam_auto.lens = 50.0
cam_auto.sensor_width = 36.0
cam_auto.clip_end = 1000.0
ob_auto_camera = bpy.data.objects.new('AutoCamera', cam_auto)
scene.collection.objects.link(ob_auto_camera)
ob_auto_camera.location = (2.62346, -3.14816, 2.19877)
ob_auto_camera.rotation_euler = (1.09748, -7.21219e-08, 0.694738)
scene.camera = ob_auto_camera
light_auto_sun = bpy.data.lights.new('AutoSun', 'SUN')
light_auto_sun.energy = 3.0
light_auto_sun.angle = 0.0523599
ob_auto_sun = bpy.data.objects.new('AutoSun', light_auto_sun)
scene.collection.objects.link(ob_auto_sun)
ob_auto_sun.rotation_euler = (0.872665, 0.174533, 0.523599)
bpy.context.view_layer.update()
